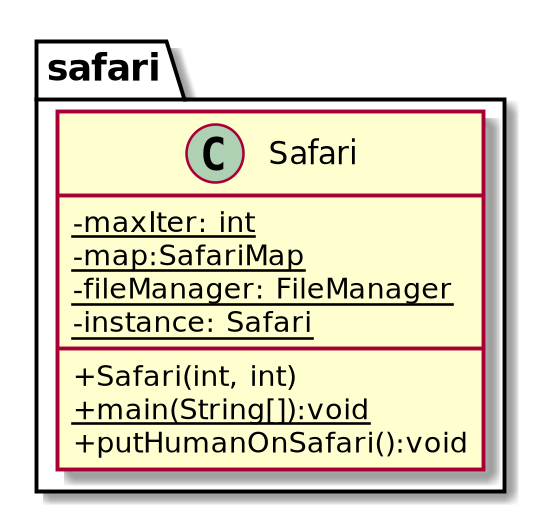

The diagram above was rendered by PlantUML. Its source (embedded in the PNG):
@startuml
skinparam classAttributeIconSize 0

package safari{
    class Safari{
        -{static}maxIter: int
        -{static}map:SafariMap
        -{static}fileManager: FileManager
        -{static}instance: Safari
        +Safari(int, int)
        +{static}main(String[]):void
        +putHumanOnSafari():void
    }
}
@enduml